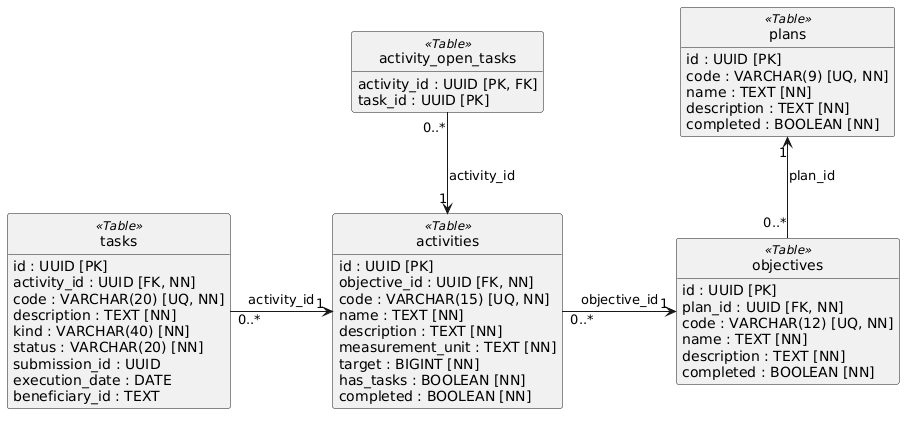

The diagram above was rendered by PlantUML. Its source (embedded in the PNG):
@startuml
skinparam classAttributeIconSize 0
hide circle
hide empty methods

class plans <<Table>> {
    {field} id : UUID [PK]
    {field} code : VARCHAR(9) [UQ, NN]
    {field} name : TEXT [NN]
    {field} description : TEXT [NN]
    {field} completed : BOOLEAN [NN]
}

class objectives <<Table>> {
    {field} id : UUID [PK]
    {field} plan_id : UUID [FK, NN]
    {field} code : VARCHAR(12) [UQ, NN]
    {field} name : TEXT [NN]
    {field} description : TEXT [NN]
    {field} completed : BOOLEAN [NN]
}

class activities <<Table>> {
    {field} id : UUID [PK]
    {field} objective_id : UUID [FK, NN]
    {field} code : VARCHAR(15) [UQ, NN]
    {field} name : TEXT [NN]
    {field} description : TEXT [NN]
    {field} measurement_unit : TEXT [NN]
    {field} target : BIGINT [NN]
    {field} has_tasks : BOOLEAN [NN]
    {field} completed : BOOLEAN [NN]
}

class activity_open_tasks <<Table>> {
    {field} activity_id : UUID [PK, FK]
    {field} task_id : UUID [PK]
}

class tasks <<Table>> {
    {field} id : UUID [PK]
    {field} activity_id : UUID [FK, NN]
    {field} code : VARCHAR(20) [UQ, NN]
    {field} description : TEXT [NN]
    {field} kind : VARCHAR(40) [NN]
    {field} status : VARCHAR(20) [NN]
    {field} submission_id : UUID
    {field} execution_date : DATE
    {field} beneficiary_id : TEXT
}

objectives "0..*" -up-> "1" plans : plan_id
activities "0..*" -right-> "1" objectives : objective_id
tasks "0..*" -right-> "1" activities : activity_id
activity_open_tasks "0..*" -down-> "1" activities : activity_id
@enduml